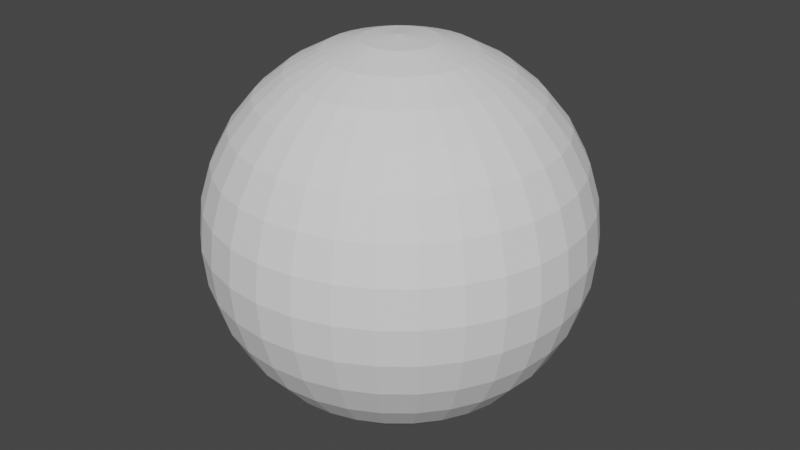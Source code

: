 # Source: SkyOrbSunAndMoon.blend  (saved by Blender 3.0.42; exported with 4.5.12 LTS)
import bpy
from mathutils import Matrix  # noqa: F401  (used for matrix-valued properties, if any)

bpy.ops.wm.read_factory_settings(use_empty=True)
scene = bpy.context.scene
scene.name = 'Scene'

# ---- collections
col_collection = bpy.data.collections.new('Collection'); scene.collection.children.link(col_collection)

# ---- world
world_world = bpy.data.worlds.new('World'); scene.world = world_world
world_world.use_nodes = True; world_world.node_tree.nodes.clear()
_N = world_world.node_tree.nodes; _L = world_world.node_tree.links
n0 = _N.new('ShaderNodeOutputWorld'); n0.name = 'World Output'; n0.location = (300, 300)
n1 = _N.new('ShaderNodeBackground'); n1.name = 'Background'; n1.location = (10, 300)
n1.inputs[0].default_value = (0.05088, 0.05088, 0.05088, 1.0)
_L.new(n1.outputs[0], n0.inputs[0])
n0.is_active_output = True
world_world.color = (0.05088, 0.05088, 0.05088)
world_world.use_sun_shadow = False
world_world.sun_shadow_jitter_overblur = 0.0

# ---- meshes
me_sphere = bpy.data.meshes.new('Sphere')
me_sphere.from_pydata([(-6.763e-07, 1.705, 8.572), (-6.763e-07, 3.344, 8.074), (-6.763e-07, 4.855, 7.267), (-6.763e-07, 6.18, 6.18), (-6.763e-07, 7.267, 4.855), (-6.763e-07, 8.074, 3.344), (-6.763e-07, 8.572, 1.705), (-6.763e-07, 7.267, -4.855), (-6.763e-07, 6.18, -6.18), (-6.763e-07, 4.855, -7.267), (0.3326, 1.672, 8.572), (0.6525, 3.28, 8.074), (0.9472, 4.762, 7.267), (1.206, 6.061, 6.18), (1.418, 7.127, 4.855), (1.575, 7.919, 3.344), (1.672, 8.407, 1.705), (1.705, 8.572, -3.732e-07), (1.672, 8.407, -1.705), (1.575, 7.919, -3.344), (1.418, 7.127, -4.855), (1.206, 6.061, -6.18), (0.9472, 4.762, -7.267), (0.6525, 3.28, -8.074), (0.3326, 1.672, -8.572), (0.6525, 1.575, 8.572), (1.28, 3.09, 8.074), (1.858, 4.486, 7.267), (2.365, 5.709, 6.18), (2.781, 6.713, 4.855), (3.09, 7.46, 3.344), (3.28, 7.919, 1.705), (3.344, 8.074, -3.732e-07), (3.28, 7.919, -1.705), (3.09, 7.46, -3.344), (2.781, 6.713, -4.855), (2.365, 5.709, -6.18), (1.858, 4.486, -7.267), (1.28, 3.09, -8.074), (0.6525, 1.575, -8.572), (0.9472, 1.418, 8.572), (1.858, 2.781, 8.074), (2.698, 4.037, 7.267), (3.433, 5.138, 6.18), (4.037, 6.042, 4.855), (4.486, 6.713, 3.344), (4.762, 7.127, 1.705), (4.855, 7.267, -3.732e-07), (4.762, 7.127, -1.705), (4.486, 6.713, -3.344), (4.037, 6.042, -4.855), (3.433, 5.138, -6.18), (2.698, 4.037, -7.267), (1.858, 2.781, -8.074), (0.9472, 1.418, -8.572), (1.206, 1.206, 8.572), (2.365, 2.365, 8.074), (3.433, 3.433, 7.267), (4.37, 4.37, 6.18), (5.138, 5.138, 4.855), (5.709, 5.709, 3.344), (6.061, 6.061, 1.705), (6.18, 6.18, -3.732e-07), (6.061, 6.061, -1.705), (5.709, 5.709, -3.344), (5.138, 5.138, -4.855), (4.37, 4.37, -6.18), (3.433, 3.433, -7.267), (2.365, 2.365, -8.074), (1.206, 1.206, -8.572), (1.418, 0.9472, 8.572), (2.781, 1.858, 8.074), (4.037, 2.698, 7.267), (5.138, 3.433, 6.18), (6.042, 4.037, 4.855), (6.713, 4.486, 3.344), (7.127, 4.762, 1.705), (7.267, 4.855, -3.732e-07), (7.127, 4.762, -1.705), (6.713, 4.486, -3.344), (6.042, 4.037, -4.855), (5.138, 3.433, -6.18), (4.037, 2.698, -7.267), (2.781, 1.858, -8.074), (1.418, 0.9472, -8.572), (1.575, 0.6525, 8.572), (3.09, 1.28, 8.074), (4.486, 1.858, 7.267), (5.709, 2.365, 6.18), (6.713, 2.781, 4.855), (7.46, 3.09, 3.344), (7.919, 3.28, 1.705), (8.074, 3.344, -3.732e-07), (7.919, 3.28, -1.705), (7.46, 3.09, -3.344), (6.713, 2.781, -4.855), (5.709, 2.365, -6.18), (4.486, 1.858, -7.267), (3.09, 1.28, -8.074), (1.575, 0.6525, -8.572), (1.672, 0.3326, 8.572), (3.28, 0.6525, 8.074), (4.762, 0.9472, 7.267), (6.061, 1.206, 6.18), (7.127, 1.418, 4.855), (7.919, 1.575, 3.344), (8.407, 1.672, 1.705), (8.572, 1.705, -3.732e-07), (8.407, 1.672, -1.705), (7.919, 1.575, -3.344), (7.127, 1.418, -4.855), (6.061, 1.206, -6.18), (4.762, 0.9472, -7.267), (3.28, 0.6525, -8.074), (1.672, 0.3326, -8.572), (1.705, -3.111e-07, 8.572), (3.344, -7.669e-07, 8.074), (4.855, -7.018e-07, 7.267), (6.18, -1.157e-07, 6.18), (7.267, -5.064e-07, 4.855), (8.074, 1.447e-07, 3.344), (8.572, -5.064e-07, 1.705), (8.739, -1.158e-06, -3.732e-07), (8.572, -5.064e-07, -1.705), (8.074, -1.027e-06, -3.344), (7.267, -6.367e-07, -4.855), (6.18, -1.157e-07, -6.18), (4.855, -7.018e-07, -7.267), (3.344, -5.715e-07, -8.074), (1.705, -3.762e-07, -8.572), (1.672, -0.3326, 8.572), (3.28, -0.6525, 8.074), (4.762, -0.9472, 7.267), (6.061, -1.206, 6.18), (7.127, -1.418, 4.855), (7.919, -1.575, 3.344), (8.407, -1.672, 1.705), (8.572, -1.705, -3.732e-07), (8.407, -1.672, -1.705), (7.919, -1.575, -3.344), (7.127, -1.418, -4.855), (6.061, -1.206, -6.18), (4.762, -0.9472, -7.267), (3.28, -0.6525, -8.074), (1.672, -0.3326, -8.572), (1.575, -0.6525, 8.572), (3.09, -1.28, 8.074), (4.486, -1.858, 7.267), (5.709, -2.365, 6.18), (6.713, -2.781, 4.855), (7.46, -3.09, 3.344), (7.919, -3.28, 1.705), (8.074, -3.344, -3.732e-07), (7.919, -3.28, -1.705), (7.46, -3.09, -3.344), (6.713, -2.781, -4.855), (5.709, -2.365, -6.18), (4.486, -1.858, -7.267), (3.09, -1.28, -8.074), (1.575, -0.6525, -8.572), (1.418, -0.9472, 8.572), (2.781, -1.858, 8.074), (4.037, -2.698, 7.267), (5.138, -3.433, 6.18), (6.042, -4.037, 4.855), (6.713, -4.486, 3.344), (7.127, -4.762, 1.705), (7.267, -4.855, -3.732e-07), (7.127, -4.762, -1.705), (6.713, -4.486, -3.344), (6.042, -4.037, -4.855), (5.138, -3.433, -6.18), (4.037, -2.698, -7.267), (2.781, -1.858, -8.074), (1.418, -0.9472, -8.572), (1.206, -1.206, 8.572), (2.365, -2.365, 8.074), (3.433, -3.433, 7.267), (4.37, -4.37, 6.18), (5.138, -5.138, 4.855), (5.709, -5.709, 3.344), (6.061, -6.061, 1.705), (6.18, -6.18, -3.732e-07), (6.061, -6.061, -1.705), (5.709, -5.709, -3.344), (5.138, -5.138, -4.855), (4.37, -4.37, -6.18), (3.433, -3.433, -7.267), (2.365, -2.365, -8.074), (1.206, -1.206, -8.572), (0.9472, -1.418, 8.572), (1.858, -2.781, 8.074), (2.697, -4.037, 7.267), (3.433, -5.138, 6.18), (4.037, -6.042, 4.855), (4.486, -6.713, 3.344), (4.762, -7.127, 1.705), (4.855, -7.267, -3.732e-07), (4.762, -7.127, -1.705), (4.486, -6.713, -3.344), (4.037, -6.042, -4.855), (3.433, -5.138, -6.18), (2.697, -4.037, -7.267), (1.858, -2.781, -8.074), (0.9472, -1.418, -8.572), (0.6525, -1.575, 8.572), (1.28, -3.09, 8.074), (1.858, -4.486, 7.267), (2.365, -5.709, 6.18), (2.781, -6.713, 4.855), (3.09, -7.46, 3.344), (3.28, -7.919, 1.705), (3.344, -8.074, -3.732e-07), (3.28, -7.919, -1.705), (3.09, -7.46, -3.344), (2.781, -6.713, -4.855), (2.365, -5.709, -6.18), (1.858, -4.486, -7.267), (1.28, -3.09, -8.074), (0.6525, -1.575, -8.572), (0.3326, -1.672, 8.572), (0.6525, -3.28, 8.074), (0.9472, -4.762, 7.267), (1.206, -6.061, 6.18), (1.418, -7.127, 4.855), (1.575, -7.919, 3.344), (1.672, -8.407, 1.705), (1.705, -8.572, -3.732e-07), (1.672, -8.407, -1.705), (1.575, -7.919, -3.344), (1.418, -7.127, -4.855), (1.206, -6.061, -6.18), (0.9472, -4.762, -7.267), (0.6525, -3.28, -8.074), (0.3326, -1.672, -8.572), (-6.575e-07, -1.705, 8.572), (-9.179e-07, -3.344, 8.074), (-1.243e-06, -4.855, 7.267), (-2.668e-07, -6.18, 6.18), (-7.877e-07, -7.267, 4.855), (-5.272e-07, -8.074, 3.344), (-1.309e-06, -8.572, 1.705), (-3.002e-06, -8.739, -3.732e-07), (-1.309e-06, -8.572, -1.705), (-1.699e-06, -8.074, -3.344), (-1.048e-06, -7.267, -4.855), (-2.668e-07, -6.18, -6.18), (-1.243e-06, -4.855, -7.267), (-6.575e-07, -3.344, -8.074), (-6.9e-07, -1.705, -8.572), (-0.3326, -1.672, 8.572), (-0.6525, -3.28, 8.074), (-0.9472, -4.762, 7.267), (-1.206, -6.061, 6.18), (-1.418, -7.127, 4.855), (-1.575, -7.919, 3.344), (-1.672, -8.407, 1.705), (-1.705, -8.572, -3.732e-07), (-1.672, -8.407, -1.705), (-1.575, -7.919, -3.344), (-1.418, -7.127, -4.855), (-1.206, -6.061, -6.18), (-0.9472, -4.762, -7.267), (-0.6525, -3.28, -8.074), (-0.3326, -1.672, -8.572), (-0.6525, -1.575, 8.572), (-1.28, -3.09, 8.074), (-1.858, -4.486, 7.267), (-2.365, -5.709, 6.18), (-2.781, -6.713, 4.855), (-3.09, -7.46, 3.344), (-3.28, -7.919, 1.705), (-3.344, -8.074, -3.732e-07), (-3.28, -7.919, -1.705), (-3.09, -7.46, -3.344), (-2.781, -6.713, -4.855), (-2.365, -5.709, -6.18), (-1.858, -4.486, -7.267), (-1.28, -3.09, -8.074), (-0.6525, -1.575, -8.572), (-0.9472, -1.418, 8.572), (-1.858, -2.781, 8.074), (-2.698, -4.037, 7.267), (-3.433, -5.138, 6.18), (-4.037, -6.042, 4.855), (-4.486, -6.713, 3.344), (-4.762, -7.127, 1.705), (-4.855, -7.267, -3.732e-07), (-4.762, -7.127, -1.705), (-4.486, -6.713, -3.344), (-4.037, -6.042, -4.855), (-3.433, -5.138, -6.18), (-2.698, -4.037, -7.267), (-1.858, -2.781, -8.074), (-0.9472, -1.418, -8.572), (-1.206, -1.206, 8.572), (-2.365, -2.365, 8.074), (-3.433, -3.433, 7.267), (-4.37, -4.37, 6.18), (-5.138, -5.138, 4.855), (-5.709, -5.709, 3.344), (-6.061, -6.061, 1.705), (-6.18, -6.18, -3.732e-07), (-6.061, -6.061, -1.705), (-5.709, -5.709, -3.344), (-5.138, -5.138, -4.855), (-4.37, -4.37, -6.18), (-3.433, -3.433, -7.267), (-2.365, -2.365, -8.074), (-1.206, -1.206, -8.572), (-1.418, -0.9472, 8.572), (-2.781, -1.858, 8.074), (-4.037, -2.697, 7.267), (-5.138, -3.433, 6.18), (-6.042, -4.037, 4.855), (-6.713, -4.486, 3.344), (-7.127, -4.762, 1.705), (-7.267, -4.855, -3.732e-07), (-7.127, -4.762, -1.705), (-6.713, -4.486, -3.344), (-6.042, -4.037, -4.855), (-5.138, -3.433, -6.18), (-4.037, -2.697, -7.267), (-2.781, -1.858, -8.074), (-1.418, -0.9472, -8.572), (-1.382e-06, -7.668e-07, 8.739), (-1.575, -0.6525, 8.572), (-3.09, -1.28, 8.074), (-4.486, -1.858, 7.267), (-5.709, -2.365, 6.18), (-6.713, -2.781, 4.855), (-7.46, -3.09, 3.344), (-7.919, -3.28, 1.705), (-8.074, -3.344, -3.732e-07), (-7.919, -3.28, -1.705), (-7.46, -3.09, -3.344), (-6.713, -2.781, -4.855), (-5.709, -2.365, -6.18), (-4.486, -1.858, -7.267), (-3.09, -1.28, -8.074), (-1.575, -0.6525, -8.572), (-1.672, -0.3326, 8.572), (-3.28, -0.6525, 8.074), (-4.762, -0.9472, 7.267), (-6.061, -1.206, 6.18), (-7.127, -1.418, 4.855), (-7.919, -1.575, 3.344), (-8.407, -1.672, 1.705), (-8.572, -1.705, -3.732e-07), (-8.407, -1.672, -1.705), (-7.919, -1.575, -3.344), (-7.127, -1.418, -4.855), (-6.061, -1.206, -6.18), (-4.762, -0.9472, -7.267), (-3.28, -0.6525, -8.074), (-1.672, -0.3326, -8.572), (-1.705, -3.436e-07, 8.572), (-3.344, -1.157e-07, 8.074), (-4.855, 3.401e-07, 7.267), (-6.18, -5.064e-07, 6.18), (-7.267, -1.157e-07, 4.855), (-8.074, 2.749e-07, 3.344), (-8.572, 9.261e-07, 1.705), (-8.739, 3.661e-06, -3.732e-07), (-8.572, 9.261e-07, -1.705), (-8.074, 1.317e-06, -3.344), (-7.267, 1.448e-08, -4.855), (-6.18, -5.064e-07, -6.18), (-4.855, 3.401e-07, -7.267), (-3.344, -2.46e-07, -8.074), (-1.705, -3.111e-07, -8.572), (-1.672, 0.3326, 8.572), (-3.28, 0.6525, 8.074), (-4.762, 0.9472, 7.267), (-6.061, 1.206, 6.18), (-7.127, 1.418, 4.855), (-7.919, 1.575, 3.344), (-8.407, 1.672, 1.705), (-8.572, 1.705, -3.732e-07), (-8.407, 1.672, -1.705), (-7.919, 1.575, -3.344), (-7.127, 1.418, -4.855), (-6.061, 1.206, -6.18), (-4.762, 0.9472, -7.267), (-3.28, 0.6525, -8.074), (-1.672, 0.3326, -8.572), (-1.575, 0.6525, 8.572), (-3.09, 1.28, 8.074), (-4.486, 1.858, 7.267), (-5.709, 2.365, 6.18), (-6.713, 2.781, 4.855), (-7.46, 3.09, 3.344), (-7.919, 3.28, 1.705), (-8.074, 3.344, -3.732e-07), (-7.919, 3.28, -1.705), (-7.46, 3.09, -3.344), (-6.713, 2.781, -4.855), (-5.709, 2.365, -6.18), (-4.486, 1.858, -7.267), (-3.09, 1.28, -8.074), (-1.575, 0.6525, -8.572), (-1.418, 0.9472, 8.572), (-2.781, 1.858, 8.074), (-4.037, 2.697, 7.267), (-5.138, 3.433, 6.18), (-6.042, 4.037, 4.855), (-6.713, 4.486, 3.344), (-7.127, 4.762, 1.705), (-7.267, 4.855, -3.732e-07), (-7.127, 4.762, -1.705), (-6.713, 4.486, -3.344), (-6.042, 4.037, -4.855), (-5.138, 3.433, -6.18), (-4.037, 2.697, -7.267), (-2.781, 1.858, -8.074), (-1.418, 0.9472, -8.572), (-1.206, 1.206, 8.572), (-2.365, 2.365, 8.074), (-3.433, 3.433, 7.267), (-4.37, 4.37, 6.18), (-5.138, 5.138, 4.855), (-5.709, 5.709, 3.344), (-6.061, 6.061, 1.705), (-6.18, 6.18, -3.732e-07), (-6.061, 6.061, -1.705), (-5.709, 5.709, -3.344), (-5.138, 5.138, -4.855), (-4.37, 4.37, -6.18), (-3.433, 3.433, -7.267), (-2.365, 2.365, -8.074), (-1.206, 1.206, -8.572), (-0.9472, 1.418, 8.572), (-1.858, 2.781, 8.074), (-2.697, 4.037, 7.267), (-3.433, 5.138, 6.18), (-4.037, 6.042, 4.855), (-4.486, 6.713, 3.344), (-4.762, 7.127, 1.705), (-4.855, 7.267, -3.732e-07), (-4.762, 7.127, -1.705), (-4.486, 6.713, -3.344), (-4.037, 6.042, -4.855), (-3.433, 5.138, -6.18), (-2.697, 4.037, -7.267), (-1.858, 2.781, -8.074), (-0.9472, 1.418, -8.572), (-0.6525, 1.575, 8.572), (-1.28, 3.09, 8.074), (-1.858, 4.486, 7.267), (-2.365, 5.709, 6.18), (-2.781, 6.713, 4.855), (-3.09, 7.46, 3.344), (-3.28, 7.919, 1.705), (-3.344, 8.074, -3.732e-07), (-3.28, 7.919, -1.705), (-3.09, 7.46, -3.344), (-2.781, 6.713, -4.855), (-2.365, 5.709, -6.18), (-1.858, 4.486, -7.267), (-1.28, 3.09, -8.074), (-0.6525, 1.575, -8.572), (-0.3326, 1.672, 8.572), (-0.6525, 3.28, 8.074), (-0.9472, 4.762, 7.267), (-1.206, 6.061, 6.18), (-1.418, 7.127, 4.855), (-1.575, 7.919, 3.344), (-1.672, 8.407, 1.705), (-1.705, 8.572, -3.732e-07), (-1.672, 8.407, -1.705), (-1.575, 7.919, -3.344), (-1.418, 7.127, -4.855), (-1.206, 6.061, -6.18), (-0.9472, 4.762, -7.267), (-0.6525, 3.28, -8.074), (-0.3326, 1.672, -8.572), (4.031e-06, 8.739, -3.732e-07), (1.296e-06, 8.572, -1.705), (1.035e-06, 8.074, -3.344), (-7.144e-08, 3.344, -8.074), (-4.296e-07, 1.705, -8.572), (-6.763e-07, -4.744e-07, -8.739)], [], [(476, 6, 16, 17), (0, 325, 10), (481, 480, 24), (477, 476, 17, 18), (1, 0, 10, 11), (478, 477, 18, 19), (2, 1, 11, 12), (7, 478, 19, 20), (3, 2, 12, 13), (8, 7, 20, 21), (4, 3, 13, 14), (9, 8, 21, 22), (5, 4, 14, 15), (479, 9, 22, 23), (6, 5, 15, 16), (480, 479, 23, 24), (16, 15, 30, 31), (24, 23, 38, 39), (17, 16, 31, 32), (10, 325, 25), (481, 24, 39), (18, 17, 32, 33), (11, 10, 25, 26), (19, 18, 33, 34), (12, 11, 26, 27), (20, 19, 34, 35), (13, 12, 27, 28), (21, 20, 35, 36), (14, 13, 28, 29), (22, 21, 36, 37), (15, 14, 29, 30), (23, 22, 37, 38), (35, 34, 49, 50), (28, 27, 42, 43), (36, 35, 50, 51), (29, 28, 43, 44), (37, 36, 51, 52), (30, 29, 44, 45), (38, 37, 52, 53), (31, 30, 45, 46), (39, 38, 53, 54), (32, 31, 46, 47), (25, 325, 40), (481, 39, 54), (33, 32, 47, 48), (26, 25, 40, 41), (34, 33, 48, 49), (27, 26, 41, 42), (54, 53, 68, 69), (47, 46, 61, 62), (40, 325, 55), (481, 54, 69), (48, 47, 62, 63), (41, 40, 55, 56), (49, 48, 63, 64), (42, 41, 56, 57), (50, 49, 64, 65), (43, 42, 57, 58), (51, 50, 65, 66), (44, 43, 58, 59), (52, 51, 66, 67), (45, 44, 59, 60), (53, 52, 67, 68), (46, 45, 60, 61), (58, 57, 72, 73), (66, 65, 80, 81), (59, 58, 73, 74), (67, 66, 81, 82), (60, 59, 74, 75), (68, 67, 82, 83), (61, 60, 75, 76), (69, 68, 83, 84), (62, 61, 76, 77), (55, 325, 70), (481, 69, 84), (63, 62, 77, 78), (56, 55, 70, 71), (64, 63, 78, 79), (57, 56, 71, 72), (65, 64, 79, 80), (77, 76, 91, 92), (70, 325, 85), (481, 84, 99), (78, 77, 92, 93), (71, 70, 85, 86), (79, 78, 93, 94), (72, 71, 86, 87), (80, 79, 94, 95), (73, 72, 87, 88), (81, 80, 95, 96), (74, 73, 88, 89), (82, 81, 96, 97), (75, 74, 89, 90), (83, 82, 97, 98), (76, 75, 90, 91), (84, 83, 98, 99), (96, 95, 110, 111), (89, 88, 103, 104), (97, 96, 111, 112), (90, 89, 104, 105), (98, 97, 112, 113), (91, 90, 105, 106), (99, 98, 113, 114), (92, 91, 106, 107), (85, 325, 100), (481, 99, 114), (93, 92, 107, 108), (86, 85, 100, 101), (94, 93, 108, 109), (87, 86, 101, 102), (95, 94, 109, 110), (88, 87, 102, 103), (481, 114, 129), (108, 107, 122, 123), (101, 100, 115, 116), (109, 108, 123, 124), (102, 101, 116, 117), (110, 109, 124, 125), (103, 102, 117, 118), (111, 110, 125, 126), (104, 103, 118, 119), (112, 111, 126, 127), (105, 104, 119, 120), (113, 112, 127, 128), (106, 105, 120, 121), (114, 113, 128, 129), (107, 106, 121, 122), (100, 325, 115), (127, 126, 141, 142), (120, 119, 134, 135), (128, 127, 142, 143), (121, 120, 135, 136), (129, 128, 143, 144), (122, 121, 136, 137), (115, 325, 130), (481, 129, 144), (123, 122, 137, 138), (116, 115, 130, 131), (124, 123, 138, 139), (117, 116, 131, 132), (125, 124, 139, 140), (118, 117, 132, 133), (126, 125, 140, 141), (119, 118, 133, 134), (131, 130, 145, 146), (139, 138, 153, 154), (132, 131, 146, 147), (140, 139, 154, 155), (133, 132, 147, 148), (141, 140, 155, 156), (134, 133, 148, 149), (142, 141, 156, 157), (135, 134, 149, 150), (143, 142, 157, 158), (136, 135, 150, 151), (144, 143, 158, 159), (137, 136, 151, 152), (130, 325, 145), (481, 144, 159), (138, 137, 152, 153), (150, 149, 164, 165), (158, 157, 172, 173), (151, 150, 165, 166), (159, 158, 173, 174), (152, 151, 166, 167), (145, 325, 160), (481, 159, 174), (153, 152, 167, 168), (146, 145, 160, 161), (154, 153, 168, 169), (147, 146, 161, 162), (155, 154, 169, 170), (148, 147, 162, 163), (156, 155, 170, 171), (149, 148, 163, 164), (157, 156, 171, 172), (169, 168, 183, 184), (162, 161, 176, 177), (170, 169, 184, 185), (163, 162, 177, 178), (171, 170, 185, 186), (164, 163, 178, 179), (172, 171, 186, 187), (165, 164, 179, 180), (173, 172, 187, 188), (166, 165, 180, 181), (174, 173, 188, 189), (167, 166, 181, 182), (160, 325, 175), (481, 174, 189), (168, 167, 182, 183), (161, 160, 175, 176), (188, 187, 202, 203), (181, 180, 195, 196), (189, 188, 203, 204), (182, 181, 196, 197), (175, 325, 190), (481, 189, 204), (183, 182, 197, 198), (176, 175, 190, 191), (184, 183, 198, 199), (177, 176, 191, 192), (185, 184, 199, 200), (178, 177, 192, 193), (186, 185, 200, 201), (179, 178, 193, 194), (187, 186, 201, 202), (180, 179, 194, 195), (192, 191, 206, 207), (200, 199, 214, 215), (193, 192, 207, 208), (201, 200, 215, 216), (194, 193, 208, 209), (202, 201, 216, 217), (195, 194, 209, 210), (203, 202, 217, 218), (196, 195, 210, 211), (204, 203, 218, 219), (197, 196, 211, 212), (190, 325, 205), (481, 204, 219), (198, 197, 212, 213), (191, 190, 205, 206), (199, 198, 213, 214), (211, 210, 225, 226), (219, 218, 233, 234), (212, 211, 226, 227), (205, 325, 220), (481, 219, 234), (213, 212, 227, 228), (206, 205, 220, 221), (214, 213, 228, 229), (207, 206, 221, 222), (215, 214, 229, 230), (208, 207, 222, 223), (216, 215, 230, 231), (209, 208, 223, 224), (217, 216, 231, 232), (210, 209, 224, 225), (218, 217, 232, 233), (230, 229, 244, 245), (223, 222, 237, 238), (231, 230, 245, 246), (224, 223, 238, 239), (232, 231, 246, 247), (225, 224, 239, 240), (233, 232, 247, 248), (226, 225, 240, 241), (234, 233, 248, 249), (227, 226, 241, 242), (220, 325, 235), (481, 234, 249), (228, 227, 242, 243), (221, 220, 235, 236), (229, 228, 243, 244), (222, 221, 236, 237), (249, 248, 263, 264), (242, 241, 256, 257), (235, 325, 250), (481, 249, 264), (243, 242, 257, 258), (236, 235, 250, 251), (244, 243, 258, 259), (237, 236, 251, 252), (245, 244, 259, 260), (238, 237, 252, 253), (246, 245, 260, 261), (239, 238, 253, 254), (247, 246, 261, 262), (240, 239, 254, 255), (248, 247, 262, 263), (241, 240, 255, 256), (261, 260, 275, 276), (254, 253, 268, 269), (262, 261, 276, 277), (255, 254, 269, 270), (263, 262, 277, 278), (256, 255, 270, 271), (264, 263, 278, 279), (257, 256, 271, 272), (250, 325, 265), (481, 264, 279), (258, 257, 272, 273), (251, 250, 265, 266), (259, 258, 273, 274), (252, 251, 266, 267), (260, 259, 274, 275), (253, 252, 267, 268), (265, 325, 280), (481, 279, 294), (273, 272, 287, 288), (266, 265, 280, 281), (274, 273, 288, 289), (267, 266, 281, 282), (275, 274, 289, 290), (268, 267, 282, 283), (276, 275, 290, 291), (269, 268, 283, 284), (277, 276, 291, 292), (270, 269, 284, 285), (278, 277, 292, 293), (271, 270, 285, 286), (279, 278, 293, 294), (272, 271, 286, 287), (284, 283, 298, 299), (292, 291, 306, 307), (285, 284, 299, 300), (293, 292, 307, 308), (286, 285, 300, 301), (294, 293, 308, 309), (287, 286, 301, 302), (280, 325, 295), (481, 294, 309), (288, 287, 302, 303), (281, 280, 295, 296), (289, 288, 303, 304), (282, 281, 296, 297), (290, 289, 304, 305), (283, 282, 297, 298), (291, 290, 305, 306), (303, 302, 317, 318), (296, 295, 310, 311), (304, 303, 318, 319), (297, 296, 311, 312), (305, 304, 319, 320), (298, 297, 312, 313), (306, 305, 320, 321), (299, 298, 313, 314), (307, 306, 321, 322), (300, 299, 314, 315), (308, 307, 322, 323), (301, 300, 315, 316), (309, 308, 323, 324), (302, 301, 316, 317), (295, 325, 310), (481, 309, 324), (322, 321, 337, 338), (315, 314, 330, 331), (323, 322, 338, 339), (316, 315, 331, 332), (324, 323, 339, 340), (317, 316, 332, 333), (310, 325, 326), (481, 324, 340), (318, 317, 333, 334), (311, 310, 326, 327), (319, 318, 334, 335), (312, 311, 327, 328), (320, 319, 335, 336), (313, 312, 328, 329), (321, 320, 336, 337), (314, 313, 329, 330), (327, 326, 341, 342), (335, 334, 349, 350), (328, 327, 342, 343), (336, 335, 350, 351), (329, 328, 343, 344), (337, 336, 351, 352), (330, 329, 344, 345), (338, 337, 352, 353), (331, 330, 345, 346), (339, 338, 353, 354), (332, 331, 346, 347), (340, 339, 354, 355), (333, 332, 347, 348), (326, 325, 341), (481, 340, 355), (334, 333, 348, 349), (346, 345, 360, 361), (354, 353, 368, 369), (347, 346, 361, 362), (355, 354, 369, 370), (348, 347, 362, 363), (341, 325, 356), (481, 355, 370), (349, 348, 363, 364), (342, 341, 356, 357), (350, 349, 364, 365), (343, 342, 357, 358), (351, 350, 365, 366), (344, 343, 358, 359), (352, 351, 366, 367), (345, 344, 359, 360), (353, 352, 367, 368), (365, 364, 379, 380), (358, 357, 372, 373), (366, 365, 380, 381), (359, 358, 373, 374), (367, 366, 381, 382), (360, 359, 374, 375), (368, 367, 382, 383), (361, 360, 375, 376), (369, 368, 383, 384), (362, 361, 376, 377), (370, 369, 384, 385), (363, 362, 377, 378), (356, 325, 371), (481, 370, 385), (364, 363, 378, 379), (357, 356, 371, 372), (384, 383, 398, 399), (377, 376, 391, 392), (385, 384, 399, 400), (378, 377, 392, 393), (371, 325, 386), (481, 385, 400), (379, 378, 393, 394), (372, 371, 386, 387), (380, 379, 394, 395), (373, 372, 387, 388), (381, 380, 395, 396), (374, 373, 388, 389), (382, 381, 396, 397), (375, 374, 389, 390), (383, 382, 397, 398), (376, 375, 390, 391), (396, 395, 410, 411), (389, 388, 403, 404), (397, 396, 411, 412), (390, 389, 404, 405), (398, 397, 412, 413), (391, 390, 405, 406), (399, 398, 413, 414), (392, 391, 406, 407), (400, 399, 414, 415), (393, 392, 407, 408), (386, 325, 401), (481, 400, 415), (394, 393, 408, 409), (387, 386, 401, 402), (395, 394, 409, 410), (388, 387, 402, 403), (415, 414, 429, 430), (408, 407, 422, 423), (401, 325, 416), (481, 415, 430), (409, 408, 423, 424), (402, 401, 416, 417), (410, 409, 424, 425), (403, 402, 417, 418), (411, 410, 425, 426), (404, 403, 418, 419), (412, 411, 426, 427), (405, 404, 419, 420), (413, 412, 427, 428), (406, 405, 420, 421), (414, 413, 428, 429), (407, 406, 421, 422), (419, 418, 433, 434), (427, 426, 441, 442), (420, 419, 434, 435), (428, 427, 442, 443), (421, 420, 435, 436), (429, 428, 443, 444), (422, 421, 436, 437), (430, 429, 444, 445), (423, 422, 437, 438), (416, 325, 431), (481, 430, 445), (424, 423, 438, 439), (417, 416, 431, 432), (425, 424, 439, 440), (418, 417, 432, 433), (426, 425, 440, 441), (438, 437, 452, 453), (431, 325, 446), (481, 445, 460), (439, 438, 453, 454), (432, 431, 446, 447), (440, 439, 454, 455), (433, 432, 447, 448), (441, 440, 455, 456), (434, 433, 448, 449), (442, 441, 456, 457), (435, 434, 449, 450), (443, 442, 457, 458), (436, 435, 450, 451), (444, 443, 458, 459), (437, 436, 451, 452), (445, 444, 459, 460), (457, 456, 471, 472), (450, 449, 464, 465), (458, 457, 472, 473), (451, 450, 465, 466), (459, 458, 473, 474), (452, 451, 466, 467), (460, 459, 474, 475), (453, 452, 467, 468), (446, 325, 461), (481, 460, 475), (454, 453, 468, 469), (447, 446, 461, 462), (455, 454, 469, 470), (448, 447, 462, 463), (456, 455, 470, 471), (449, 448, 463, 464), (461, 325, 0), (481, 475, 480), (469, 468, 476, 477), (462, 461, 0, 1), (470, 469, 477, 478), (463, 462, 1, 2), (471, 470, 478, 7), (464, 463, 2, 3), (472, 471, 7, 8), (465, 464, 3, 4), (473, 472, 8, 9), (466, 465, 4, 5), (474, 473, 9, 479), (467, 466, 5, 6), (475, 474, 479, 480), (468, 467, 6, 476)])
_uv = me_sphere.uv_layers.new(name='UVMap')
_uv.uv.foreach_set('vector', [0.3105, 0.03135, 0.3062, 0.07439, 0.2675, 0.07351, 0.2642, 0.0315, 0.2854, 0.2507, 0.2825, 0.2754, 0.2805, 0.2507, 0.7228, 0.7226, 0.7343, 0.7005, 0.7384, 0.7032, 0.8198, 0.5409, 0.8413, 0.501, 0.8822, 0.5284, 0.8533, 0.5633, 0.2883, 0.2259, 0.2854, 0.2507, 0.2805, 0.2507, 0.2785, 0.2257, 0.8015, 0.5747, 0.8198, 0.5409, 0.8533, 0.5633, 0.8288, 0.5929, 0.2913, 0.2001, 0.2883, 0.2259, 0.2785, 0.2257, 0.2766, 0.1999, 0.7856, 0.6042, 0.8015, 0.5747, 0.8288, 0.5929, 0.8074, 0.6187, 0.2946, 0.1729, 0.2913, 0.2001, 0.2766, 0.1999, 0.2746, 0.1726, 0.7713, 0.6307, 0.7856, 0.6042, 0.8074, 0.6187, 0.7883, 0.6419, 0.2982, 0.1436, 0.2946, 0.1729, 0.2746, 0.1726, 0.2725, 0.1431, 0.7583, 0.6551, 0.7713, 0.6307, 0.7883, 0.6419, 0.7707, 0.6633, 0.302, 0.1111, 0.2982, 0.1436, 0.2725, 0.1431, 0.2701, 0.1106, 0.746, 0.6782, 0.7583, 0.6551, 0.7707, 0.6633, 0.7542, 0.6836, 0.3062, 0.07439, 0.302, 0.1111, 0.2701, 0.1106, 0.2675, 0.07351, 0.7343, 0.7005, 0.746, 0.6782, 0.7542, 0.6836, 0.7384, 0.7032, 0.2675, 0.07351, 0.2701, 0.1106, 0.2388, 0.116, 0.2293, 0.0802, 0.7384, 0.7032, 0.7542, 0.6836, 0.7613, 0.6905, 0.7419, 0.7066, 0.2642, 0.0315, 0.2675, 0.07351, 0.2293, 0.0802, 0.2185, 0.03862, 0.2805, 0.2507, 0.2825, 0.2754, 0.2757, 0.2515, 0.7228, 0.7226, 0.7384, 0.7032, 0.7419, 0.7066, 0.8533, 0.5633, 0.8822, 0.5284, 0.917, 0.5632, 0.8819, 0.5919, 0.2785, 0.2257, 0.2805, 0.2507, 0.2757, 0.2515, 0.2689, 0.2274, 0.8288, 0.5929, 0.8533, 0.5633, 0.8819, 0.5919, 0.8521, 0.6161, 0.2766, 0.1999, 0.2785, 0.2257, 0.2689, 0.2274, 0.262, 0.2025, 0.8074, 0.6187, 0.8288, 0.5929, 0.8521, 0.6161, 0.8261, 0.6372, 0.2746, 0.1726, 0.2766, 0.1999, 0.262, 0.2025, 0.2548, 0.1761, 0.7883, 0.6419, 0.8074, 0.6187, 0.8261, 0.6372, 0.8028, 0.6562, 0.2725, 0.1431, 0.2746, 0.1726, 0.2548, 0.1761, 0.2472, 0.1476, 0.7707, 0.6633, 0.7883, 0.6419, 0.8028, 0.6562, 0.7814, 0.6738, 0.2701, 0.1106, 0.2725, 0.1431, 0.2472, 0.1476, 0.2388, 0.116, 0.7542, 0.6836, 0.7707, 0.6633, 0.7814, 0.6738, 0.7613, 0.6905, 0.8261, 0.6372, 0.8521, 0.6161, 0.8704, 0.6433, 0.8407, 0.659, 0.2548, 0.1761, 0.262, 0.2025, 0.2483, 0.2078, 0.2361, 0.1833, 0.8028, 0.6562, 0.8261, 0.6372, 0.8407, 0.659, 0.8142, 0.6731, 0.2472, 0.1476, 0.2548, 0.1761, 0.2361, 0.1833, 0.2231, 0.1568, 0.7814, 0.6738, 0.8028, 0.6562, 0.8142, 0.6731, 0.7898, 0.6862, 0.2388, 0.116, 0.2472, 0.1476, 0.2231, 0.1568, 0.2089, 0.1273, 0.7613, 0.6905, 0.7814, 0.6738, 0.7898, 0.6862, 0.7668, 0.6986, 0.2293, 0.0802, 0.2388, 0.116, 0.2089, 0.1273, 0.1929, 0.09373, 0.7419, 0.7066, 0.7613, 0.6905, 0.7668, 0.6986, 0.7447, 0.7106, 0.2185, 0.03862, 0.2293, 0.0802, 0.1929, 0.09373, 0.1743, 0.05435, 0.2757, 0.2515, 0.2825, 0.2754, 0.2712, 0.2533, 0.7228, 0.7226, 0.7419, 0.7066, 0.7447, 0.7106, 0.8819, 0.5919, 0.917, 0.5632, 0.9444, 0.6041, 0.9043, 0.6254, 0.2689, 0.2274, 0.2757, 0.2515, 0.2712, 0.2533, 0.2599, 0.231, 0.8521, 0.6161, 0.8819, 0.5919, 0.9043, 0.6254, 0.8704, 0.6433, 0.262, 0.2025, 0.2689, 0.2274, 0.2599, 0.231, 0.2483, 0.2078, 0.7447, 0.7106, 0.7668, 0.6986, 0.7706, 0.7076, 0.7466, 0.7151, 0.1743, 0.05435, 0.1929, 0.09373, 0.1593, 0.114, 0.1334, 0.07849, 0.2712, 0.2533, 0.2825, 0.2754, 0.2671, 0.2559, 0.7228, 0.7226, 0.7447, 0.7106, 0.7466, 0.7151, 0.9043, 0.6254, 0.9444, 0.6041, 0.9632, 0.6496, 0.9198, 0.6627, 0.2599, 0.231, 0.2712, 0.2533, 0.2671, 0.2559, 0.2516, 0.2362, 0.8704, 0.6433, 0.9043, 0.6254, 0.9198, 0.6627, 0.883, 0.6736, 0.2483, 0.2078, 0.2599, 0.231, 0.2516, 0.2362, 0.2358, 0.2157, 0.8407, 0.659, 0.8704, 0.6433, 0.883, 0.6736, 0.8509, 0.6832, 0.2361, 0.1833, 0.2483, 0.2078, 0.2358, 0.2157, 0.2191, 0.194, 0.8142, 0.6731, 0.8407, 0.659, 0.8509, 0.6832, 0.8221, 0.6919, 0.2231, 0.1568, 0.2361, 0.1833, 0.2191, 0.194, 0.2012, 0.1704, 0.7898, 0.6862, 0.8142, 0.6731, 0.8221, 0.6919, 0.7956, 0.6999, 0.2089, 0.1273, 0.2231, 0.1568, 0.2012, 0.1704, 0.1816, 0.1441, 0.7668, 0.6986, 0.7898, 0.6862, 0.7956, 0.6999, 0.7706, 0.7076, 0.1929, 0.09373, 0.2089, 0.1273, 0.1816, 0.1441, 0.1593, 0.114, 0.2191, 0.194, 0.2358, 0.2157, 0.225, 0.2259, 0.2044, 0.2078, 0.8221, 0.6919, 0.8509, 0.6832, 0.8561, 0.7089, 0.8262, 0.7118, 0.2012, 0.1704, 0.2191, 0.194, 0.2044, 0.2078, 0.1823, 0.188, 0.7956, 0.6999, 0.8221, 0.6919, 0.8262, 0.7118, 0.7986, 0.7145, 0.1816, 0.1441, 0.2012, 0.1704, 0.1823, 0.188, 0.1578, 0.1658, 0.7706, 0.7076, 0.7956, 0.6999, 0.7986, 0.7145, 0.7726, 0.7172, 0.1593, 0.114, 0.1816, 0.1441, 0.1578, 0.1658, 0.1301, 0.1404, 0.7466, 0.7151, 0.7706, 0.7076, 0.7726, 0.7172, 0.7476, 0.7199, 0.1334, 0.07849, 0.1593, 0.114, 0.1301, 0.1404, 0.09756, 0.1103, 0.2671, 0.2559, 0.2825, 0.2754, 0.2636, 0.2593, 0.7228, 0.7226, 0.7466, 0.7151, 0.7476, 0.7199, 0.9198, 0.6627, 0.9632, 0.6496, 0.9728, 0.6979, 0.9277, 0.7022, 0.2516, 0.2362, 0.2671, 0.2559, 0.2636, 0.2593, 0.2446, 0.243, 0.883, 0.6736, 0.9198, 0.6627, 0.9277, 0.7022, 0.8895, 0.7058, 0.2358, 0.2157, 0.2516, 0.2362, 0.2446, 0.243, 0.225, 0.2259, 0.8509, 0.6832, 0.883, 0.6736, 0.8895, 0.7058, 0.8561, 0.7089, 0.09756, 0.1103, 0.1301, 0.1404, 0.1064, 0.1722, 0.06835, 0.1488, 0.2636, 0.2593, 0.2825, 0.2754, 0.2608, 0.2633, 0.7228, 0.7226, 0.7476, 0.7199, 0.7476, 0.7247, 0.9277, 0.7022, 0.9728, 0.6979, 0.9728, 0.7471, 0.9277, 0.7426, 0.2446, 0.243, 0.2636, 0.2593, 0.2608, 0.2633, 0.239, 0.2509, 0.8895, 0.7058, 0.9277, 0.7022, 0.9277, 0.7426, 0.8895, 0.7386, 0.225, 0.2259, 0.2446, 0.243, 0.239, 0.2509, 0.2164, 0.238, 0.8561, 0.7089, 0.8895, 0.7058, 0.8895, 0.7386, 0.8562, 0.7352, 0.2044, 0.2078, 0.225, 0.2259, 0.2164, 0.238, 0.1927, 0.2241, 0.8262, 0.7118, 0.8561, 0.7089, 0.8562, 0.7352, 0.8263, 0.7322, 0.1823, 0.188, 0.2044, 0.2078, 0.1927, 0.2241, 0.167, 0.2089, 0.7986, 0.7145, 0.8262, 0.7118, 0.8263, 0.7322, 0.7987, 0.7295, 0.1578, 0.1658, 0.1823, 0.188, 0.167, 0.2089, 0.1387, 0.1919, 0.7726, 0.7172, 0.7986, 0.7145, 0.7987, 0.7295, 0.7727, 0.727, 0.1301, 0.1404, 0.1578, 0.1658, 0.1387, 0.1919, 0.1064, 0.1722, 0.7476, 0.7199, 0.7726, 0.7172, 0.7727, 0.727, 0.7476, 0.7247, 0.8263, 0.7322, 0.8562, 0.7352, 0.8512, 0.761, 0.8224, 0.7522, 0.167, 0.2089, 0.1927, 0.2241, 0.1843, 0.2426, 0.1561, 0.2326, 0.7987, 0.7295, 0.8263, 0.7322, 0.8224, 0.7522, 0.7959, 0.7441, 0.1387, 0.1919, 0.167, 0.2089, 0.1561, 0.2326, 0.1248, 0.2213, 0.7727, 0.727, 0.7987, 0.7295, 0.7959, 0.7441, 0.7709, 0.7367, 0.1064, 0.1722, 0.1387, 0.1919, 0.1248, 0.2213, 0.0891, 0.2081, 0.7476, 0.7247, 0.7727, 0.727, 0.7709, 0.7367, 0.7467, 0.7295, 0.06835, 0.1488, 0.1064, 0.1722, 0.0891, 0.2081, 0.04701, 0.1924, 0.2608, 0.2633, 0.2825, 0.2754, 0.2589, 0.2678, 0.7228, 0.7226, 0.7476, 0.7247, 0.7467, 0.7295, 0.9277, 0.7426, 0.9728, 0.7471, 0.9632, 0.7954, 0.9198, 0.7821, 0.239, 0.2509, 0.2608, 0.2633, 0.2589, 0.2678, 0.235, 0.2599, 0.8895, 0.7386, 0.9277, 0.7426, 0.9198, 0.7821, 0.8832, 0.7708, 0.2164, 0.238, 0.239, 0.2509, 0.235, 0.2599, 0.2103, 0.2516, 0.8562, 0.7352, 0.8895, 0.7386, 0.8832, 0.7708, 0.8512, 0.761, 0.1927, 0.2241, 0.2164, 0.238, 0.2103, 0.2516, 0.1843, 0.2426, 0.7228, 0.7226, 0.7467, 0.7295, 0.7449, 0.7341, 0.9198, 0.7821, 0.9632, 0.7954, 0.9444, 0.8409, 0.9044, 0.8194, 0.235, 0.2599, 0.2589, 0.2678, 0.2578, 0.2725, 0.2329, 0.2695, 0.8832, 0.7708, 0.9198, 0.7821, 0.9044, 0.8194, 0.8707, 0.8012, 0.2103, 0.2516, 0.235, 0.2599, 0.2329, 0.2695, 0.207, 0.2661, 0.8512, 0.761, 0.8832, 0.7708, 0.8707, 0.8012, 0.8412, 0.7853, 0.1843, 0.2426, 0.2103, 0.2516, 0.207, 0.2661, 0.1796, 0.2623, 0.8224, 0.7522, 0.8512, 0.761, 0.8412, 0.7853, 0.8147, 0.771, 0.1561, 0.2326, 0.1843, 0.2426, 0.1796, 0.2623, 0.1499, 0.258, 0.7959, 0.7441, 0.8224, 0.7522, 0.8147, 0.771, 0.7903, 0.758, 0.1248, 0.2213, 0.1561, 0.2326, 0.1499, 0.258, 0.1169, 0.2529, 0.7709, 0.7367, 0.7959, 0.7441, 0.7903, 0.758, 0.7672, 0.7458, 0.0891, 0.2081, 0.1248, 0.2213, 0.1169, 0.2529, 0.07908, 0.2469, 0.7467, 0.7295, 0.7709, 0.7367, 0.7672, 0.7458, 0.7449, 0.7341, 0.04701, 0.1924, 0.0891, 0.2081, 0.07908, 0.2469, 0.03448, 0.2397, 0.2589, 0.2678, 0.2825, 0.2754, 0.2578, 0.2725, 0.7903, 0.758, 0.8147, 0.771, 0.8035, 0.788, 0.7821, 0.7704, 0.1169, 0.2529, 0.1499, 0.258, 0.1488, 0.2842, 0.1152, 0.2857, 0.7672, 0.7458, 0.7903, 0.758, 0.7821, 0.7704, 0.7618, 0.754, 0.07908, 0.2469, 0.1169, 0.2529, 0.1152, 0.2857, 0.07679, 0.2872, 0.7449, 0.7341, 0.7672, 0.7458, 0.7618, 0.754, 0.7422, 0.7381, 0.03448, 0.2397, 0.07908, 0.2469, 0.07679, 0.2872, 0.03135, 0.2888, 0.2578, 0.2725, 0.2825, 0.2754, 0.2577, 0.2774, 0.7228, 0.7226, 0.7449, 0.7341, 0.7422, 0.7381, 0.9044, 0.8194, 0.9444, 0.8409, 0.917, 0.8818, 0.8821, 0.853, 0.2329, 0.2695, 0.2578, 0.2725, 0.2577, 0.2774, 0.2326, 0.2793, 0.8707, 0.8012, 0.9044, 0.8194, 0.8821, 0.853, 0.8525, 0.8285, 0.207, 0.2661, 0.2329, 0.2695, 0.2326, 0.2793, 0.2065, 0.281, 0.8412, 0.7853, 0.8707, 0.8012, 0.8525, 0.8285, 0.8267, 0.8071, 0.1796, 0.2623, 0.207, 0.2661, 0.2065, 0.281, 0.1789, 0.2826, 0.8147, 0.771, 0.8412, 0.7853, 0.8267, 0.8071, 0.8035, 0.788, 0.1499, 0.258, 0.1796, 0.2623, 0.1789, 0.2826, 0.1488, 0.2842, 0.2326, 0.2793, 0.2577, 0.2774, 0.2586, 0.2822, 0.2343, 0.289, 0.8525, 0.8285, 0.8821, 0.853, 0.8536, 0.8815, 0.8294, 0.8518, 0.2065, 0.281, 0.2326, 0.2793, 0.2343, 0.289, 0.209, 0.2958, 0.8267, 0.8071, 0.8525, 0.8285, 0.8294, 0.8518, 0.8082, 0.8258, 0.1789, 0.2826, 0.2065, 0.281, 0.209, 0.2958, 0.1821, 0.3028, 0.8035, 0.788, 0.8267, 0.8071, 0.8082, 0.8258, 0.7892, 0.8025, 0.1488, 0.2842, 0.1789, 0.2826, 0.1821, 0.3028, 0.1528, 0.3103, 0.7821, 0.7704, 0.8035, 0.788, 0.7892, 0.8025, 0.7716, 0.7811, 0.1152, 0.2857, 0.1488, 0.2842, 0.1528, 0.3103, 0.1201, 0.3183, 0.7618, 0.754, 0.7821, 0.7704, 0.7716, 0.7811, 0.7549, 0.761, 0.07679, 0.2872, 0.1152, 0.2857, 0.1201, 0.3183, 0.08245, 0.3274, 0.7422, 0.7381, 0.7618, 0.754, 0.7549, 0.761, 0.7388, 0.7416, 0.03135, 0.2888, 0.07679, 0.2872, 0.08245, 0.3274, 0.03787, 0.3379, 0.2577, 0.2774, 0.2825, 0.2754, 0.2586, 0.2822, 0.7228, 0.7226, 0.7422, 0.7381, 0.7388, 0.7416, 0.8821, 0.853, 0.917, 0.8818, 0.8822, 0.9166, 0.8536, 0.8815, 0.1201, 0.3183, 0.1528, 0.3103, 0.1619, 0.3351, 0.1313, 0.3495, 0.7549, 0.761, 0.7716, 0.7811, 0.7592, 0.7895, 0.7468, 0.7665, 0.08245, 0.3274, 0.1201, 0.3183, 0.1313, 0.3495, 0.09597, 0.3659, 0.7388, 0.7416, 0.7549, 0.761, 0.7468, 0.7665, 0.7348, 0.7444, 0.03787, 0.3379, 0.08245, 0.3274, 0.09597, 0.3659, 0.05395, 0.3851, 0.2586, 0.2822, 0.2825, 0.2754, 0.2604, 0.2868, 0.7228, 0.7226, 0.7388, 0.7416, 0.7348, 0.7444, 0.8536, 0.8815, 0.8822, 0.9166, 0.8413, 0.944, 0.8201, 0.904, 0.2343, 0.289, 0.2586, 0.2822, 0.2604, 0.2868, 0.2378, 0.2981, 0.8294, 0.8518, 0.8536, 0.8815, 0.8201, 0.904, 0.8021, 0.8701, 0.209, 0.2958, 0.2343, 0.289, 0.2378, 0.2981, 0.2144, 0.3098, 0.8082, 0.8258, 0.8294, 0.8518, 0.8021, 0.8701, 0.7864, 0.8404, 0.1821, 0.3028, 0.209, 0.2958, 0.2144, 0.3098, 0.1893, 0.322, 0.7892, 0.8025, 0.8082, 0.8258, 0.7864, 0.8404, 0.7723, 0.8139, 0.1528, 0.3103, 0.1821, 0.3028, 0.1893, 0.322, 0.1619, 0.3351, 0.7716, 0.7811, 0.7892, 0.8025, 0.7723, 0.8139, 0.7592, 0.7895, 0.8021, 0.8701, 0.8201, 0.904, 0.7828, 0.9195, 0.7718, 0.8827, 0.2144, 0.3098, 0.2378, 0.2981, 0.2431, 0.3065, 0.2223, 0.3225, 0.7864, 0.8404, 0.8021, 0.8701, 0.7718, 0.8827, 0.7622, 0.8506, 0.1893, 0.322, 0.2144, 0.3098, 0.2223, 0.3225, 0.2001, 0.3395, 0.7723, 0.8139, 0.7864, 0.8404, 0.7622, 0.8506, 0.7536, 0.8218, 0.1619, 0.3351, 0.1893, 0.322, 0.2001, 0.3395, 0.1758, 0.3578, 0.7592, 0.7895, 0.7723, 0.8139, 0.7536, 0.8218, 0.7455, 0.7953, 0.1313, 0.3495, 0.1619, 0.3351, 0.1758, 0.3578, 0.1485, 0.378, 0.7468, 0.7665, 0.7592, 0.7895, 0.7455, 0.7953, 0.7378, 0.7703, 0.09597, 0.3659, 0.1313, 0.3495, 0.1485, 0.378, 0.117, 0.4012, 0.7348, 0.7444, 0.7468, 0.7665, 0.7378, 0.7703, 0.7303, 0.7463, 0.05395, 0.3851, 0.09597, 0.3659, 0.117, 0.4012, 0.07921, 0.4287, 0.2604, 0.2868, 0.2825, 0.2754, 0.263, 0.2909, 0.7228, 0.7226, 0.7348, 0.7444, 0.7303, 0.7463, 0.8201, 0.904, 0.8413, 0.944, 0.7959, 0.9629, 0.7828, 0.9195, 0.2378, 0.2981, 0.2604, 0.2868, 0.263, 0.2909, 0.2431, 0.3065, 0.7378, 0.7703, 0.7455, 0.7953, 0.7309, 0.7983, 0.7282, 0.7723, 0.117, 0.4012, 0.1485, 0.378, 0.1712, 0.4026, 0.145, 0.4316, 0.7303, 0.7463, 0.7378, 0.7703, 0.7282, 0.7723, 0.7255, 0.7473, 0.07921, 0.4287, 0.117, 0.4012, 0.145, 0.4316, 0.1131, 0.4671, 0.263, 0.2909, 0.2825, 0.2754, 0.2664, 0.2944, 0.7228, 0.7226, 0.7303, 0.7463, 0.7255, 0.7473, 0.7828, 0.9195, 0.7959, 0.9629, 0.7476, 0.9725, 0.7433, 0.9274, 0.2431, 0.3065, 0.263, 0.2909, 0.2664, 0.2944, 0.2499, 0.3136, 0.7718, 0.8827, 0.7828, 0.9195, 0.7433, 0.9274, 0.7397, 0.8892, 0.2223, 0.3225, 0.2431, 0.3065, 0.2499, 0.3136, 0.2327, 0.3334, 0.7622, 0.8506, 0.7718, 0.8827, 0.7397, 0.8892, 0.7365, 0.8558, 0.2001, 0.3395, 0.2223, 0.3225, 0.2327, 0.3334, 0.2142, 0.3545, 0.7536, 0.8218, 0.7622, 0.8506, 0.7365, 0.8558, 0.7336, 0.8259, 0.1758, 0.3578, 0.2001, 0.3395, 0.2142, 0.3545, 0.194, 0.3773, 0.7455, 0.7953, 0.7536, 0.8218, 0.7336, 0.8259, 0.7309, 0.7983, 0.1485, 0.378, 0.1758, 0.3578, 0.194, 0.3773, 0.1712, 0.4026, 0.2327, 0.3334, 0.2499, 0.3136, 0.258, 0.3192, 0.245, 0.3421, 0.7365, 0.8558, 0.7397, 0.8892, 0.7068, 0.8893, 0.7103, 0.8559, 0.2142, 0.3545, 0.2327, 0.3334, 0.245, 0.3421, 0.231, 0.3664, 0.7336, 0.8259, 0.7365, 0.8558, 0.7103, 0.8559, 0.7133, 0.826, 0.194, 0.3773, 0.2142, 0.3545, 0.231, 0.3664, 0.2157, 0.3928, 0.7309, 0.7983, 0.7336, 0.8259, 0.7133, 0.826, 0.7159, 0.7985, 0.1712, 0.4026, 0.194, 0.3773, 0.2157, 0.3928, 0.1983, 0.4223, 0.7282, 0.7723, 0.7309, 0.7983, 0.7159, 0.7985, 0.7184, 0.7724, 0.145, 0.4316, 0.1712, 0.4026, 0.1983, 0.4223, 0.1781, 0.4564, 0.7255, 0.7473, 0.7282, 0.7723, 0.7184, 0.7724, 0.7207, 0.7473, 0.1131, 0.4671, 0.145, 0.4316, 0.1781, 0.4564, 0.1549, 0.4961, 0.2664, 0.2944, 0.2825, 0.2754, 0.2704, 0.2972, 0.7228, 0.7226, 0.7255, 0.7473, 0.7207, 0.7473, 0.7433, 0.9274, 0.7476, 0.9725, 0.6984, 0.9726, 0.7029, 0.9274, 0.2499, 0.3136, 0.2664, 0.2944, 0.2704, 0.2972, 0.258, 0.3192, 0.7397, 0.8892, 0.7433, 0.9274, 0.7029, 0.9274, 0.7068, 0.8893, 0.1781, 0.4564, 0.1983, 0.4223, 0.2289, 0.4362, 0.216, 0.4735, 0.7207, 0.7473, 0.7184, 0.7724, 0.7087, 0.7706, 0.7159, 0.7464, 0.1549, 0.4961, 0.1781, 0.4564, 0.216, 0.4735, 0.2004, 0.5179, 0.2704, 0.2972, 0.2825, 0.2754, 0.2749, 0.2991, 0.7228, 0.7226, 0.7207, 0.7473, 0.7159, 0.7464, 0.7029, 0.9274, 0.6984, 0.9726, 0.6501, 0.963, 0.6633, 0.9196, 0.258, 0.3192, 0.2704, 0.2972, 0.2749, 0.2991, 0.2671, 0.3232, 0.7068, 0.8893, 0.7029, 0.9274, 0.6633, 0.9196, 0.6746, 0.8829, 0.245, 0.3421, 0.258, 0.3192, 0.2671, 0.3232, 0.2588, 0.3482, 0.7103, 0.8559, 0.7068, 0.8893, 0.6746, 0.8829, 0.6845, 0.8509, 0.231, 0.3664, 0.245, 0.3421, 0.2588, 0.3482, 0.2499, 0.3748, 0.7133, 0.826, 0.7103, 0.8559, 0.6845, 0.8509, 0.6933, 0.8221, 0.2157, 0.3928, 0.231, 0.3664, 0.2499, 0.3748, 0.2401, 0.4038, 0.7159, 0.7985, 0.7133, 0.826, 0.6933, 0.8221, 0.7012, 0.7957, 0.1983, 0.4223, 0.2157, 0.3928, 0.2401, 0.4038, 0.2289, 0.4362, 0.7184, 0.7724, 0.7159, 0.7985, 0.7012, 0.7957, 0.7087, 0.7706, 0.6845, 0.8509, 0.6746, 0.8829, 0.6443, 0.8705, 0.6602, 0.841, 0.2499, 0.3748, 0.2588, 0.3482, 0.2736, 0.3515, 0.2701, 0.3793, 0.6933, 0.8221, 0.6845, 0.8509, 0.6602, 0.841, 0.6744, 0.8145, 0.2401, 0.4038, 0.2499, 0.3748, 0.2701, 0.3793, 0.2662, 0.4097, 0.7012, 0.7957, 0.6933, 0.8221, 0.6744, 0.8145, 0.6874, 0.7899, 0.2289, 0.4362, 0.2401, 0.4038, 0.2662, 0.4097, 0.2618, 0.4436, 0.7087, 0.7706, 0.7012, 0.7957, 0.6874, 0.7899, 0.6996, 0.7669, 0.216, 0.4735, 0.2289, 0.4362, 0.2618, 0.4436, 0.2567, 0.4826, 0.7159, 0.7464, 0.7087, 0.7706, 0.6996, 0.7669, 0.7113, 0.7446, 0.2004, 0.5179, 0.216, 0.4735, 0.2567, 0.4826, 0.2507, 0.5307, 0.2749, 0.2991, 0.2825, 0.2754, 0.2797, 0.3002, 0.7228, 0.7226, 0.7159, 0.7464, 0.7113, 0.7446, 0.6633, 0.9196, 0.6501, 0.963, 0.6046, 0.9442, 0.626, 0.9042, 0.2671, 0.3232, 0.2749, 0.2991, 0.2797, 0.3002, 0.2767, 0.3253, 0.6746, 0.8829, 0.6633, 0.9196, 0.626, 0.9042, 0.6443, 0.8705, 0.2588, 0.3482, 0.2671, 0.3232, 0.2767, 0.3253, 0.2736, 0.3515, 0.7113, 0.7446, 0.6996, 0.7669, 0.6914, 0.7615, 0.7073, 0.742, 0.2507, 0.5307, 0.2567, 0.4826, 0.2984, 0.4837, 0.3027, 0.5309, 0.2797, 0.3002, 0.2825, 0.2754, 0.2846, 0.3002, 0.7228, 0.7226, 0.7113, 0.7446, 0.7073, 0.742, 0.626, 0.9042, 0.6046, 0.9442, 0.5636, 0.9169, 0.5924, 0.8819, 0.2767, 0.3253, 0.2797, 0.3002, 0.2846, 0.3002, 0.2866, 0.3255, 0.6443, 0.8705, 0.626, 0.9042, 0.5924, 0.8819, 0.6169, 0.8523, 0.2736, 0.3515, 0.2767, 0.3253, 0.2866, 0.3255, 0.2887, 0.3517, 0.6602, 0.841, 0.6443, 0.8705, 0.6169, 0.8523, 0.6383, 0.8265, 0.2701, 0.3793, 0.2736, 0.3515, 0.2887, 0.3517, 0.2908, 0.3797, 0.6744, 0.8145, 0.6602, 0.841, 0.6383, 0.8265, 0.6574, 0.8032, 0.2662, 0.4097, 0.2701, 0.3793, 0.2908, 0.3797, 0.293, 0.4102, 0.6874, 0.7899, 0.6744, 0.8145, 0.6574, 0.8032, 0.675, 0.7818, 0.2618, 0.4436, 0.2662, 0.4097, 0.293, 0.4102, 0.2955, 0.4444, 0.6996, 0.7669, 0.6874, 0.7899, 0.675, 0.7818, 0.6914, 0.7615, 0.2567, 0.4826, 0.2618, 0.4436, 0.2955, 0.4444, 0.2984, 0.4837, 0.6574, 0.8032, 0.6383, 0.8265, 0.6196, 0.808, 0.6429, 0.7889, 0.293, 0.4102, 0.2908, 0.3797, 0.3111, 0.376, 0.3193, 0.4054, 0.675, 0.7818, 0.6574, 0.8032, 0.6429, 0.7889, 0.6643, 0.7713, 0.2955, 0.4444, 0.293, 0.4102, 0.3193, 0.4054, 0.3285, 0.4383, 0.6914, 0.7615, 0.675, 0.7818, 0.6643, 0.7713, 0.6844, 0.7547, 0.2984, 0.4837, 0.2955, 0.4444, 0.3285, 0.4383, 0.3392, 0.4762, 0.7073, 0.742, 0.6914, 0.7615, 0.6844, 0.7547, 0.7038, 0.7385, 0.3027, 0.5309, 0.2984, 0.4837, 0.3392, 0.4762, 0.3527, 0.521, 0.2846, 0.3002, 0.2825, 0.2754, 0.2894, 0.2994, 0.7228, 0.7226, 0.7073, 0.742, 0.7038, 0.7385, 0.5924, 0.8819, 0.5636, 0.9169, 0.5287, 0.8821, 0.5638, 0.8534, 0.2866, 0.3255, 0.2846, 0.3002, 0.2894, 0.2994, 0.2963, 0.3237, 0.6169, 0.8523, 0.5924, 0.8819, 0.5638, 0.8534, 0.5936, 0.8291, 0.2887, 0.3517, 0.2866, 0.3255, 0.2963, 0.3237, 0.3035, 0.349, 0.6383, 0.8265, 0.6169, 0.8523, 0.5936, 0.8291, 0.6196, 0.808, 0.2908, 0.3797, 0.2887, 0.3517, 0.3035, 0.349, 0.3111, 0.376, 0.2894, 0.2994, 0.2825, 0.2754, 0.294, 0.2976, 0.7228, 0.7226, 0.7038, 0.7385, 0.701, 0.7345, 0.5638, 0.8534, 0.5287, 0.8821, 0.5013, 0.8411, 0.5414, 0.8198, 0.2963, 0.3237, 0.2894, 0.2994, 0.294, 0.2976, 0.3055, 0.32, 0.5936, 0.8291, 0.5638, 0.8534, 0.5414, 0.8198, 0.5753, 0.8019, 0.3035, 0.349, 0.2963, 0.3237, 0.3055, 0.32, 0.3175, 0.3435, 0.6196, 0.808, 0.5936, 0.8291, 0.5753, 0.8019, 0.6049, 0.7862, 0.3111, 0.376, 0.3035, 0.349, 0.3175, 0.3435, 0.3302, 0.3684, 0.6429, 0.7889, 0.6196, 0.808, 0.6049, 0.7862, 0.6315, 0.772, 0.3193, 0.4054, 0.3111, 0.376, 0.3302, 0.3684, 0.3441, 0.3955, 0.6643, 0.7713, 0.6429, 0.7889, 0.6315, 0.772, 0.6559, 0.759, 0.3285, 0.4383, 0.3193, 0.4054, 0.3441, 0.3955, 0.3596, 0.4259, 0.6844, 0.7547, 0.6643, 0.7713, 0.6559, 0.759, 0.6789, 0.7466, 0.3392, 0.4762, 0.3285, 0.4383, 0.3596, 0.4259, 0.3775, 0.4607, 0.7038, 0.7385, 0.6844, 0.7547, 0.6789, 0.7466, 0.701, 0.7345, 0.3527, 0.521, 0.3392, 0.4762, 0.3775, 0.4607, 0.3994, 0.5016, 0.3441, 0.3955, 0.3302, 0.3684, 0.3475, 0.3571, 0.3664, 0.381, 0.6559, 0.759, 0.6315, 0.772, 0.6236, 0.7533, 0.6501, 0.7452, 0.3596, 0.4259, 0.3441, 0.3955, 0.3664, 0.381, 0.3875, 0.4076, 0.6789, 0.7466, 0.6559, 0.759, 0.6501, 0.7452, 0.6751, 0.7375, 0.3775, 0.4607, 0.3596, 0.4259, 0.3875, 0.4076, 0.4118, 0.4381, 0.701, 0.7345, 0.6789, 0.7466, 0.6751, 0.7375, 0.6991, 0.73, 0.3994, 0.5016, 0.3775, 0.4607, 0.4118, 0.4381, 0.4411, 0.4737, 0.294, 0.2976, 0.2825, 0.2754, 0.2981, 0.2949, 0.7228, 0.7226, 0.701, 0.7345, 0.6991, 0.73, 0.5414, 0.8198, 0.5013, 0.8411, 0.4824, 0.7956, 0.5259, 0.7825, 0.3055, 0.32, 0.294, 0.2976, 0.2981, 0.2949, 0.3138, 0.3147, 0.5753, 0.8019, 0.5414, 0.8198, 0.5259, 0.7825, 0.5627, 0.7716, 0.3175, 0.3435, 0.3055, 0.32, 0.3138, 0.3147, 0.3301, 0.3352, 0.6049, 0.7862, 0.5753, 0.8019, 0.5627, 0.7716, 0.5948, 0.7619, 0.3302, 0.3684, 0.3175, 0.3435, 0.3301, 0.3352, 0.3475, 0.3571, 0.6315, 0.772, 0.6049, 0.7862, 0.5948, 0.7619, 0.6236, 0.7533, 0.5259, 0.7825, 0.4824, 0.7956, 0.4728, 0.7473, 0.5179, 0.7429, 0.3138, 0.3147, 0.2981, 0.2949, 0.3016, 0.2915, 0.3208, 0.3078, 0.5627, 0.7716, 0.5259, 0.7825, 0.5179, 0.7429, 0.5562, 0.7394, 0.3301, 0.3352, 0.3138, 0.3147, 0.3208, 0.3078, 0.3409, 0.3247, 0.5948, 0.7619, 0.5627, 0.7716, 0.5562, 0.7394, 0.5896, 0.7362, 0.3475, 0.3571, 0.3301, 0.3352, 0.3409, 0.3247, 0.3621, 0.3428, 0.6236, 0.7533, 0.5948, 0.7619, 0.5896, 0.7362, 0.6195, 0.7333, 0.3664, 0.381, 0.3475, 0.3571, 0.3621, 0.3428, 0.3853, 0.3624, 0.6501, 0.7452, 0.6236, 0.7533, 0.6195, 0.7333, 0.6471, 0.7306, 0.3875, 0.4076, 0.3664, 0.381, 0.3853, 0.3624, 0.4112, 0.3843, 0.6751, 0.7375, 0.6501, 0.7452, 0.6471, 0.7306, 0.6731, 0.7279, 0.4118, 0.4381, 0.3875, 0.4076, 0.4112, 0.3843, 0.4409, 0.4093, 0.6991, 0.73, 0.6751, 0.7375, 0.6731, 0.7279, 0.6981, 0.7253, 0.4411, 0.4737, 0.4118, 0.4381, 0.4409, 0.4093, 0.4764, 0.4383, 0.2981, 0.2949, 0.2825, 0.2754, 0.3016, 0.2915, 0.7228, 0.7226, 0.6991, 0.73, 0.6981, 0.7253, 0.6471, 0.7306, 0.6195, 0.7333, 0.6194, 0.7129, 0.647, 0.7156, 0.4112, 0.3843, 0.3853, 0.3624, 0.4002, 0.3405, 0.4297, 0.3568, 0.6731, 0.7279, 0.6471, 0.7306, 0.647, 0.7156, 0.673, 0.7181, 0.4409, 0.4093, 0.4112, 0.3843, 0.4297, 0.3568, 0.4636, 0.3755, 0.6981, 0.7253, 0.6731, 0.7279, 0.673, 0.7181, 0.6981, 0.7204, 0.4764, 0.4383, 0.4409, 0.4093, 0.4636, 0.3755, 0.504, 0.397, 0.3016, 0.2915, 0.2825, 0.2754, 0.3043, 0.2875, 0.7228, 0.7226, 0.6981, 0.7253, 0.6981, 0.7204, 0.5179, 0.7429, 0.4728, 0.7473, 0.4728, 0.698, 0.5179, 0.7026, 0.3208, 0.3078, 0.3016, 0.2915, 0.3043, 0.2875, 0.3264, 0.2997, 0.5562, 0.7394, 0.5179, 0.7429, 0.5179, 0.7026, 0.5561, 0.7065, 0.3409, 0.3247, 0.3208, 0.3078, 0.3264, 0.2997, 0.3493, 0.3123, 0.5896, 0.7362, 0.5562, 0.7394, 0.5561, 0.7065, 0.5895, 0.7099, 0.3621, 0.3428, 0.3409, 0.3247, 0.3493, 0.3123, 0.3737, 0.3258, 0.6195, 0.7333, 0.5896, 0.7362, 0.5895, 0.7099, 0.6194, 0.7129, 0.3853, 0.3624, 0.3621, 0.3428, 0.3737, 0.3258, 0.4002, 0.3405, 0.3264, 0.2997, 0.3043, 0.2875, 0.3062, 0.283, 0.3303, 0.2906, 0.5561, 0.7065, 0.5179, 0.7026, 0.5258, 0.663, 0.5624, 0.6743, 0.3493, 0.3123, 0.3264, 0.2997, 0.3303, 0.2906, 0.3552, 0.2986, 0.5895, 0.7099, 0.5561, 0.7065, 0.5624, 0.6743, 0.5945, 0.6841, 0.3737, 0.3258, 0.3493, 0.3123, 0.3552, 0.2986, 0.3817, 0.307, 0.6194, 0.7129, 0.5895, 0.7099, 0.5945, 0.6841, 0.6233, 0.693, 0.4002, 0.3405, 0.3737, 0.3258, 0.3817, 0.307, 0.4104, 0.3162, 0.647, 0.7156, 0.6194, 0.7129, 0.6233, 0.693, 0.6498, 0.701, 0.4297, 0.3568, 0.4002, 0.3405, 0.4104, 0.3162, 0.4425, 0.3264, 0.673, 0.7181, 0.647, 0.7156, 0.6498, 0.701, 0.6748, 0.7085, 0.4636, 0.3755, 0.4297, 0.3568, 0.4425, 0.3264, 0.4793, 0.338, 0.6981, 0.7204, 0.673, 0.7181, 0.6748, 0.7085, 0.699, 0.7156, 0.504, 0.397, 0.4636, 0.3755, 0.4793, 0.338, 0.523, 0.3512, 0.3043, 0.2875, 0.2825, 0.2754, 0.3062, 0.283, 0.7228, 0.7226, 0.6981, 0.7204, 0.699, 0.7156, 0.5179, 0.7026, 0.4728, 0.698, 0.4824, 0.6497, 0.5258, 0.663, 0.4425, 0.3264, 0.4104, 0.3162, 0.4157, 0.2904, 0.4491, 0.2941, 0.6748, 0.7085, 0.6498, 0.701, 0.6554, 0.6871, 0.6785, 0.6994, 0.4793, 0.338, 0.4425, 0.3264, 0.4491, 0.2941, 0.4874, 0.2983, 0.699, 0.7156, 0.6748, 0.7085, 0.6785, 0.6994, 0.7008, 0.7111, 0.523, 0.3512, 0.4793, 0.338, 0.4874, 0.2983, 0.5326, 0.3027, 0.3062, 0.283, 0.2825, 0.2754, 0.3073, 0.2782, 0.7228, 0.7226, 0.699, 0.7156, 0.7008, 0.7111, 0.5258, 0.663, 0.4824, 0.6497, 0.5012, 0.6041, 0.5412, 0.6256, 0.3303, 0.2906, 0.3062, 0.283, 0.3073, 0.2782, 0.3323, 0.281, 0.5624, 0.6743, 0.5258, 0.663, 0.5412, 0.6256, 0.5749, 0.6439, 0.3552, 0.2986, 0.3303, 0.2906, 0.3323, 0.281, 0.3582, 0.2839, 0.5945, 0.6841, 0.5624, 0.6743, 0.5749, 0.6439, 0.6044, 0.6598, 0.3817, 0.307, 0.3552, 0.2986, 0.3582, 0.2839, 0.3858, 0.287, 0.6233, 0.693, 0.5945, 0.6841, 0.6044, 0.6598, 0.631, 0.6741, 0.4104, 0.3162, 0.3817, 0.307, 0.3858, 0.287, 0.4157, 0.2904, 0.6498, 0.701, 0.6233, 0.693, 0.631, 0.6741, 0.6554, 0.6871, 0.5749, 0.6439, 0.5412, 0.6256, 0.5636, 0.5921, 0.5931, 0.6166, 0.3582, 0.2839, 0.3323, 0.281, 0.3324, 0.2712, 0.3584, 0.269, 0.6044, 0.6598, 0.5749, 0.6439, 0.5931, 0.6166, 0.619, 0.6379, 0.3858, 0.287, 0.3582, 0.2839, 0.3584, 0.269, 0.3859, 0.2667, 0.631, 0.6741, 0.6044, 0.6598, 0.619, 0.6379, 0.6422, 0.6571, 0.4157, 0.2904, 0.3858, 0.287, 0.3859, 0.2667, 0.4159, 0.2641, 0.6554, 0.6871, 0.631, 0.6741, 0.6422, 0.6571, 0.6636, 0.6747, 0.4491, 0.2941, 0.4157, 0.2904, 0.4159, 0.2641, 0.4493, 0.2612, 0.6785, 0.6994, 0.6554, 0.6871, 0.6636, 0.6747, 0.6839, 0.6911, 0.4874, 0.2983, 0.4491, 0.2941, 0.4493, 0.2612, 0.4875, 0.2579, 0.7008, 0.7111, 0.6785, 0.6994, 0.6839, 0.6911, 0.7034, 0.707, 0.5326, 0.3027, 0.4874, 0.2983, 0.4875, 0.2579, 0.5326, 0.2534, 0.3073, 0.2782, 0.2825, 0.2754, 0.3073, 0.2733, 0.7228, 0.7226, 0.7008, 0.7111, 0.7034, 0.707, 0.5412, 0.6256, 0.5012, 0.6041, 0.5286, 0.5632, 0.5636, 0.5921, 0.3323, 0.281, 0.3073, 0.2782, 0.3073, 0.2733, 0.3324, 0.2712, 0.6839, 0.6911, 0.6636, 0.6747, 0.6741, 0.664, 0.6907, 0.6841, 0.4875, 0.2579, 0.4493, 0.2612, 0.443, 0.2291, 0.4798, 0.2183, 0.7034, 0.707, 0.6839, 0.6911, 0.6907, 0.6841, 0.7069, 0.7035, 0.5326, 0.2534, 0.4875, 0.2579, 0.4798, 0.2183, 0.523, 0.2051, 0.3073, 0.2733, 0.2825, 0.2754, 0.3064, 0.2685, 0.7228, 0.7226, 0.7034, 0.707, 0.7069, 0.7035, 0.5636, 0.5921, 0.5286, 0.5632, 0.5634, 0.5283, 0.5921, 0.5635, 0.3324, 0.2712, 0.3073, 0.2733, 0.3064, 0.2685, 0.3306, 0.2616, 0.5931, 0.6166, 0.5636, 0.5921, 0.5921, 0.5635, 0.6163, 0.5933, 0.3584, 0.269, 0.3324, 0.2712, 0.3306, 0.2616, 0.3556, 0.2543, 0.619, 0.6379, 0.5931, 0.6166, 0.6163, 0.5933, 0.6375, 0.6193, 0.3859, 0.2667, 0.3584, 0.269, 0.3556, 0.2543, 0.3821, 0.2467, 0.6422, 0.6571, 0.619, 0.6379, 0.6375, 0.6193, 0.6565, 0.6426, 0.4159, 0.2641, 0.3859, 0.2667, 0.3821, 0.2467, 0.4109, 0.2384, 0.6636, 0.6747, 0.6422, 0.6571, 0.6565, 0.6426, 0.6741, 0.664, 0.4493, 0.2612, 0.4159, 0.2641, 0.4109, 0.2384, 0.443, 0.2291, 0.6375, 0.6193, 0.6163, 0.5933, 0.6436, 0.575, 0.6592, 0.6046, 0.3821, 0.2467, 0.3556, 0.2543, 0.35, 0.2406, 0.3745, 0.2279, 0.6565, 0.6426, 0.6375, 0.6193, 0.6592, 0.6046, 0.6734, 0.6312, 0.4109, 0.2384, 0.3821, 0.2467, 0.3745, 0.2279, 0.4011, 0.2142, 0.6741, 0.664, 0.6565, 0.6426, 0.6734, 0.6312, 0.6864, 0.6556, 0.443, 0.2291, 0.4109, 0.2384, 0.4011, 0.2142, 0.4307, 0.1988, 0.6907, 0.6841, 0.6741, 0.664, 0.6864, 0.6556, 0.6988, 0.6786, 0.4798, 0.2183, 0.443, 0.2291, 0.4307, 0.1988, 0.4645, 0.1812, 0.7069, 0.7035, 0.6907, 0.6841, 0.6988, 0.6786, 0.7109, 0.7007, 0.523, 0.2051, 0.4798, 0.2183, 0.4645, 0.1812, 0.5042, 0.1598, 0.3064, 0.2685, 0.2825, 0.2754, 0.3046, 0.264, 0.7228, 0.7226, 0.7069, 0.7035, 0.7109, 0.7007, 0.5921, 0.5635, 0.5634, 0.5283, 0.6044, 0.501, 0.6257, 0.5411, 0.3306, 0.2616, 0.3064, 0.2685, 0.3046, 0.264, 0.3269, 0.2525, 0.6163, 0.5933, 0.5921, 0.5635, 0.6257, 0.5411, 0.6436, 0.575, 0.3556, 0.2543, 0.3306, 0.2616, 0.3269, 0.2525, 0.35, 0.2406, 0.7109, 0.7007, 0.6988, 0.6786, 0.7079, 0.6748, 0.7154, 0.6988, 0.5042, 0.1598, 0.4645, 0.1812, 0.4423, 0.1478, 0.477, 0.1191, 0.3046, 0.264, 0.2825, 0.2754, 0.302, 0.2599, 0.7228, 0.7226, 0.7109, 0.7007, 0.7154, 0.6988, 0.6257, 0.5411, 0.6044, 0.501, 0.6499, 0.4821, 0.6629, 0.5256, 0.3269, 0.2525, 0.3046, 0.264, 0.302, 0.2599, 0.3216, 0.2443, 0.6436, 0.575, 0.6257, 0.5411, 0.6629, 0.5256, 0.6739, 0.5624, 0.35, 0.2406, 0.3269, 0.2525, 0.3216, 0.2443, 0.3419, 0.2281, 0.6592, 0.6046, 0.6436, 0.575, 0.6739, 0.5624, 0.6835, 0.5945, 0.3745, 0.2279, 0.35, 0.2406, 0.3419, 0.2281, 0.3634, 0.211, 0.6734, 0.6312, 0.6592, 0.6046, 0.6835, 0.5945, 0.6921, 0.6233, 0.4011, 0.2142, 0.3745, 0.2279, 0.3634, 0.211, 0.3867, 0.1924, 0.6864, 0.6556, 0.6734, 0.6312, 0.6921, 0.6233, 0.7002, 0.6498, 0.4307, 0.1988, 0.4011, 0.2142, 0.3867, 0.1924, 0.4127, 0.1716, 0.6988, 0.6786, 0.6864, 0.6556, 0.7002, 0.6498, 0.7079, 0.6748, 0.4645, 0.1812, 0.4307, 0.1988, 0.4127, 0.1716, 0.4423, 0.1478, 0.3634, 0.211, 0.3419, 0.2281, 0.3315, 0.2176, 0.3492, 0.1966, 0.6921, 0.6233, 0.6835, 0.5945, 0.7092, 0.5893, 0.7121, 0.6192, 0.3867, 0.1924, 0.3634, 0.211, 0.3492, 0.1966, 0.3685, 0.1739, 0.7002, 0.6498, 0.6921, 0.6233, 0.7121, 0.6192, 0.7148, 0.6468, 0.4127, 0.1716, 0.3867, 0.1924, 0.3685, 0.1739, 0.3898, 0.1486, 0.7079, 0.6748, 0.7002, 0.6498, 0.7148, 0.6468, 0.7175, 0.6728, 0.4423, 0.1478, 0.4127, 0.1716, 0.3898, 0.1486, 0.4141, 0.1195, 0.7154, 0.6988, 0.7079, 0.6748, 0.7175, 0.6728, 0.7201, 0.6978, 0.477, 0.1191, 0.4423, 0.1478, 0.4141, 0.1195, 0.4424, 0.08475, 0.302, 0.2599, 0.2825, 0.2754, 0.2986, 0.2565, 0.7228, 0.7226, 0.7154, 0.6988, 0.7201, 0.6978, 0.6629, 0.5256, 0.6499, 0.4821, 0.6982, 0.4725, 0.7025, 0.5177, 0.3216, 0.2443, 0.302, 0.2599, 0.2986, 0.2565, 0.3148, 0.2373, 0.6739, 0.5624, 0.6629, 0.5256, 0.7025, 0.5177, 0.7061, 0.5559, 0.3419, 0.2281, 0.3216, 0.2443, 0.3148, 0.2373, 0.3315, 0.2176, 0.6835, 0.5945, 0.6739, 0.5624, 0.7061, 0.5559, 0.7092, 0.5893, 0.4424, 0.08475, 0.4141, 0.1195, 0.3811, 0.09732, 0.4018, 0.05798, 0.2986, 0.2565, 0.2825, 0.2754, 0.2946, 0.2537, 0.7228, 0.7226, 0.7201, 0.6978, 0.725, 0.6978, 0.7025, 0.5177, 0.6982, 0.4725, 0.7475, 0.4725, 0.7429, 0.5177, 0.3148, 0.2373, 0.2986, 0.2565, 0.2946, 0.2537, 0.3067, 0.2318, 0.7061, 0.5559, 0.7025, 0.5177, 0.7429, 0.5177, 0.7389, 0.5558, 0.3315, 0.2176, 0.3148, 0.2373, 0.3067, 0.2318, 0.3193, 0.2092, 0.7092, 0.5893, 0.7061, 0.5559, 0.7389, 0.5558, 0.7355, 0.5892, 0.3492, 0.1966, 0.3315, 0.2176, 0.3193, 0.2092, 0.3326, 0.1853, 0.7121, 0.6192, 0.7092, 0.5893, 0.7355, 0.5892, 0.7325, 0.6191, 0.3685, 0.1739, 0.3492, 0.1966, 0.3326, 0.1853, 0.347, 0.1594, 0.7148, 0.6468, 0.7121, 0.6192, 0.7325, 0.6191, 0.7298, 0.6467, 0.3898, 0.1486, 0.3685, 0.1739, 0.347, 0.1594, 0.363, 0.1305, 0.7175, 0.6728, 0.7148, 0.6468, 0.7298, 0.6467, 0.7273, 0.6727, 0.4141, 0.1195, 0.3898, 0.1486, 0.363, 0.1305, 0.3811, 0.09732, 0.7201, 0.6978, 0.7175, 0.6728, 0.7273, 0.6727, 0.725, 0.6978, 0.7325, 0.6191, 0.7355, 0.5892, 0.7613, 0.5942, 0.7525, 0.623, 0.347, 0.1594, 0.3326, 0.1853, 0.3142, 0.1774, 0.3233, 0.1493, 0.7298, 0.6467, 0.7325, 0.6191, 0.7525, 0.623, 0.7444, 0.6495, 0.363, 0.1305, 0.347, 0.1594, 0.3233, 0.1493, 0.3333, 0.118, 0.7273, 0.6727, 0.7298, 0.6467, 0.7444, 0.6495, 0.7369, 0.6745, 0.3811, 0.09732, 0.363, 0.1305, 0.3333, 0.118, 0.3446, 0.082, 0.725, 0.6978, 0.7273, 0.6727, 0.7369, 0.6745, 0.7298, 0.6987, 0.4018, 0.05798, 0.3811, 0.09732, 0.3446, 0.082, 0.3571, 0.03996, 0.2946, 0.2537, 0.2825, 0.2754, 0.2901, 0.2518, 0.7228, 0.7226, 0.725, 0.6978, 0.7298, 0.6987, 0.7429, 0.5177, 0.7475, 0.4725, 0.7958, 0.4822, 0.7825, 0.5255, 0.3067, 0.2318, 0.2946, 0.2537, 0.2901, 0.2518, 0.2978, 0.228, 0.7389, 0.5558, 0.7429, 0.5177, 0.7825, 0.5255, 0.7711, 0.5622, 0.3193, 0.2092, 0.3067, 0.2318, 0.2978, 0.228, 0.3057, 0.2034, 0.7355, 0.5892, 0.7389, 0.5558, 0.7711, 0.5622, 0.7613, 0.5942, 0.3326, 0.1853, 0.3193, 0.2092, 0.3057, 0.2034, 0.3142, 0.1774, 0.2901, 0.2518, 0.2825, 0.2754, 0.2854, 0.2507, 0.7228, 0.7226, 0.7298, 0.6987, 0.7343, 0.7005, 0.7825, 0.5255, 0.7958, 0.4822, 0.8413, 0.501, 0.8198, 0.5409, 0.2978, 0.228, 0.2901, 0.2518, 0.2854, 0.2507, 0.2883, 0.2259, 0.7711, 0.5622, 0.7825, 0.5255, 0.8198, 0.5409, 0.8015, 0.5747, 0.3057, 0.2034, 0.2978, 0.228, 0.2883, 0.2259, 0.2913, 0.2001, 0.7613, 0.5942, 0.7711, 0.5622, 0.8015, 0.5747, 0.7856, 0.6042, 0.3142, 0.1774, 0.3057, 0.2034, 0.2913, 0.2001, 0.2946, 0.1729, 0.7525, 0.623, 0.7613, 0.5942, 0.7856, 0.6042, 0.7713, 0.6307, 0.3233, 0.1493, 0.3142, 0.1774, 0.2946, 0.1729, 0.2982, 0.1436, 0.7444, 0.6495, 0.7525, 0.623, 0.7713, 0.6307, 0.7583, 0.6551, 0.3333, 0.118, 0.3233, 0.1493, 0.2982, 0.1436, 0.302, 0.1111, 0.7369, 0.6745, 0.7444, 0.6495, 0.7583, 0.6551, 0.746, 0.6782, 0.3446, 0.082, 0.3333, 0.118, 0.302, 0.1111, 0.3062, 0.07439, 0.7298, 0.6987, 0.7369, 0.6745, 0.746, 0.6782, 0.7343, 0.7005, 0.3571, 0.03996, 0.3446, 0.082, 0.3062, 0.07439, 0.3105, 0.03135])
me_sphere.use_remesh_fix_poles = True
me_sphere.use_remesh_preserve_attributes = False
me_sphere.update()

# ---- objects
ob_sphere = bpy.data.objects.new('Sphere', me_sphere)

# ---- transforms, parenting, visibility, modifiers, constraints
ob_sphere.location = (0.0, 0.0, 0.0)

# ---- collection membership
col_collection.objects.link(ob_sphere)

# ---- scene / render settings (as saved in the file)
scene.frame_start = 1; scene.frame_end = 250; scene.frame_set(1)
scene.render.engine = 'BLENDER_EEVEE_NEXT'
scene.cycles.sampling_pattern = 'TABULATED_SOBOL'
scene.cycles.use_light_tree = False
scene.view_settings.view_transform = 'Filmic'
bpy.context.view_layer.update()

# ---- added for rendering (the .blend has no active camera and no usable light): camera, sun
cam_auto = bpy.data.cameras.new('AutoCamera')
cam_auto.lens = 50.0
cam_auto.sensor_width = 36.0
cam_auto.clip_end = 1000.0
ob_auto_camera = bpy.data.objects.new('AutoCamera', cam_auto)
scene.collection.objects.link(ob_auto_camera)
ob_auto_camera.location = (28.0105, -33.6126, 22.4084)
ob_auto_camera.rotation_euler = (1.09748, -7.21219e-08, 0.694738)
scene.camera = ob_auto_camera
light_auto_sun = bpy.data.lights.new('AutoSun', 'SUN')
light_auto_sun.energy = 3.0
light_auto_sun.angle = 0.0523599
ob_auto_sun = bpy.data.objects.new('AutoSun', light_auto_sun)
scene.collection.objects.link(ob_auto_sun)
ob_auto_sun.rotation_euler = (0.872665, 0.174533, 0.523599)
bpy.context.view_layer.update()
